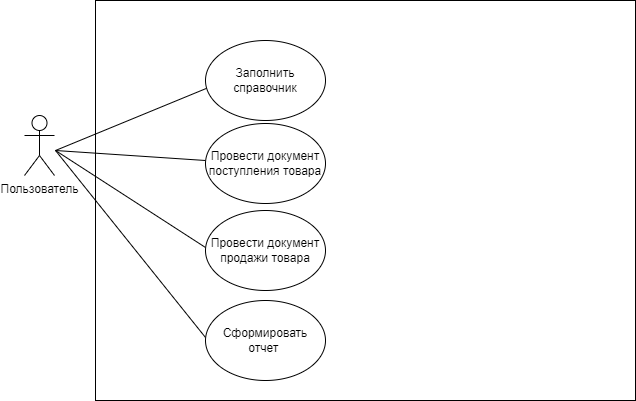

The diagram above was exported from draw.io. Its source (the exported page's mxGraphModel, read from the mxfile embedded in the PNG):
<mxGraphModel dx="1426" dy="801" grid="1" gridSize="10" guides="1" tooltips="1" connect="1" arrows="1" fold="1" page="1" pageScale="1" pageWidth="827" pageHeight="1169" math="0" shadow="0">
  <root>
    <mxCell id="0" />
    <mxCell id="1" parent="0" />
    <mxCell id="5BTBNN6j78ztjgSoRWmi-1" value="Пользователь" style="shape=umlActor;verticalLabelPosition=bottom;verticalAlign=top;html=1;outlineConnect=0;" vertex="1" parent="1">
      <mxGeometry x="49" y="215" width="30" height="60" as="geometry" />
    </mxCell>
    <mxCell id="5BTBNN6j78ztjgSoRWmi-2" value="" style="endArrow=none;html=1;rounded=0;entryX=0.025;entryY=0.588;entryDx=0;entryDy=0;entryPerimeter=0;" edge="1" parent="1" target="5BTBNN6j78ztjgSoRWmi-3">
      <mxGeometry width="50" height="50" relative="1" as="geometry">
        <mxPoint x="80" y="250" as="sourcePoint" />
        <mxPoint x="170" y="220" as="targetPoint" />
      </mxGeometry>
    </mxCell>
    <mxCell id="5BTBNN6j78ztjgSoRWmi-3" value="Заполнить справочник" style="ellipse;whiteSpace=wrap;html=1;" vertex="1" parent="1">
      <mxGeometry x="230" y="140" width="120" height="80" as="geometry" />
    </mxCell>
    <mxCell id="5BTBNN6j78ztjgSoRWmi-4" value="" style="endArrow=none;html=1;rounded=0;" edge="1" parent="1">
      <mxGeometry width="50" height="50" relative="1" as="geometry">
        <mxPoint x="80" y="250" as="sourcePoint" />
        <mxPoint x="230" y="260" as="targetPoint" />
      </mxGeometry>
    </mxCell>
    <mxCell id="5BTBNN6j78ztjgSoRWmi-5" value="Провести документ поступления товара" style="ellipse;whiteSpace=wrap;html=1;" vertex="1" parent="1">
      <mxGeometry x="230" y="223" width="120" height="80" as="geometry" />
    </mxCell>
    <mxCell id="5BTBNN6j78ztjgSoRWmi-6" value="" style="endArrow=none;html=1;rounded=0;" edge="1" parent="1">
      <mxGeometry width="50" height="50" relative="1" as="geometry">
        <mxPoint x="80" y="250" as="sourcePoint" />
        <mxPoint x="230" y="347" as="targetPoint" />
      </mxGeometry>
    </mxCell>
    <mxCell id="5BTBNN6j78ztjgSoRWmi-7" value="Провести документ продажи товара" style="ellipse;whiteSpace=wrap;html=1;" vertex="1" parent="1">
      <mxGeometry x="230" y="310" width="120" height="80" as="geometry" />
    </mxCell>
    <mxCell id="5BTBNN6j78ztjgSoRWmi-10" value="" style="endArrow=none;html=1;rounded=0;" edge="1" parent="1">
      <mxGeometry width="50" height="50" relative="1" as="geometry">
        <mxPoint x="80" y="250" as="sourcePoint" />
        <mxPoint x="230" y="437" as="targetPoint" />
      </mxGeometry>
    </mxCell>
    <mxCell id="5BTBNN6j78ztjgSoRWmi-11" value="Сформировать отчет&amp;nbsp;" style="ellipse;whiteSpace=wrap;html=1;" vertex="1" parent="1">
      <mxGeometry x="230" y="400" width="120" height="80" as="geometry" />
    </mxCell>
    <mxCell id="5BTBNN6j78ztjgSoRWmi-12" value="" style="rounded=0;whiteSpace=wrap;html=1;fillColor=none;" vertex="1" parent="1">
      <mxGeometry x="120" y="100" width="540" height="400" as="geometry" />
    </mxCell>
  </root>
</mxGraphModel>